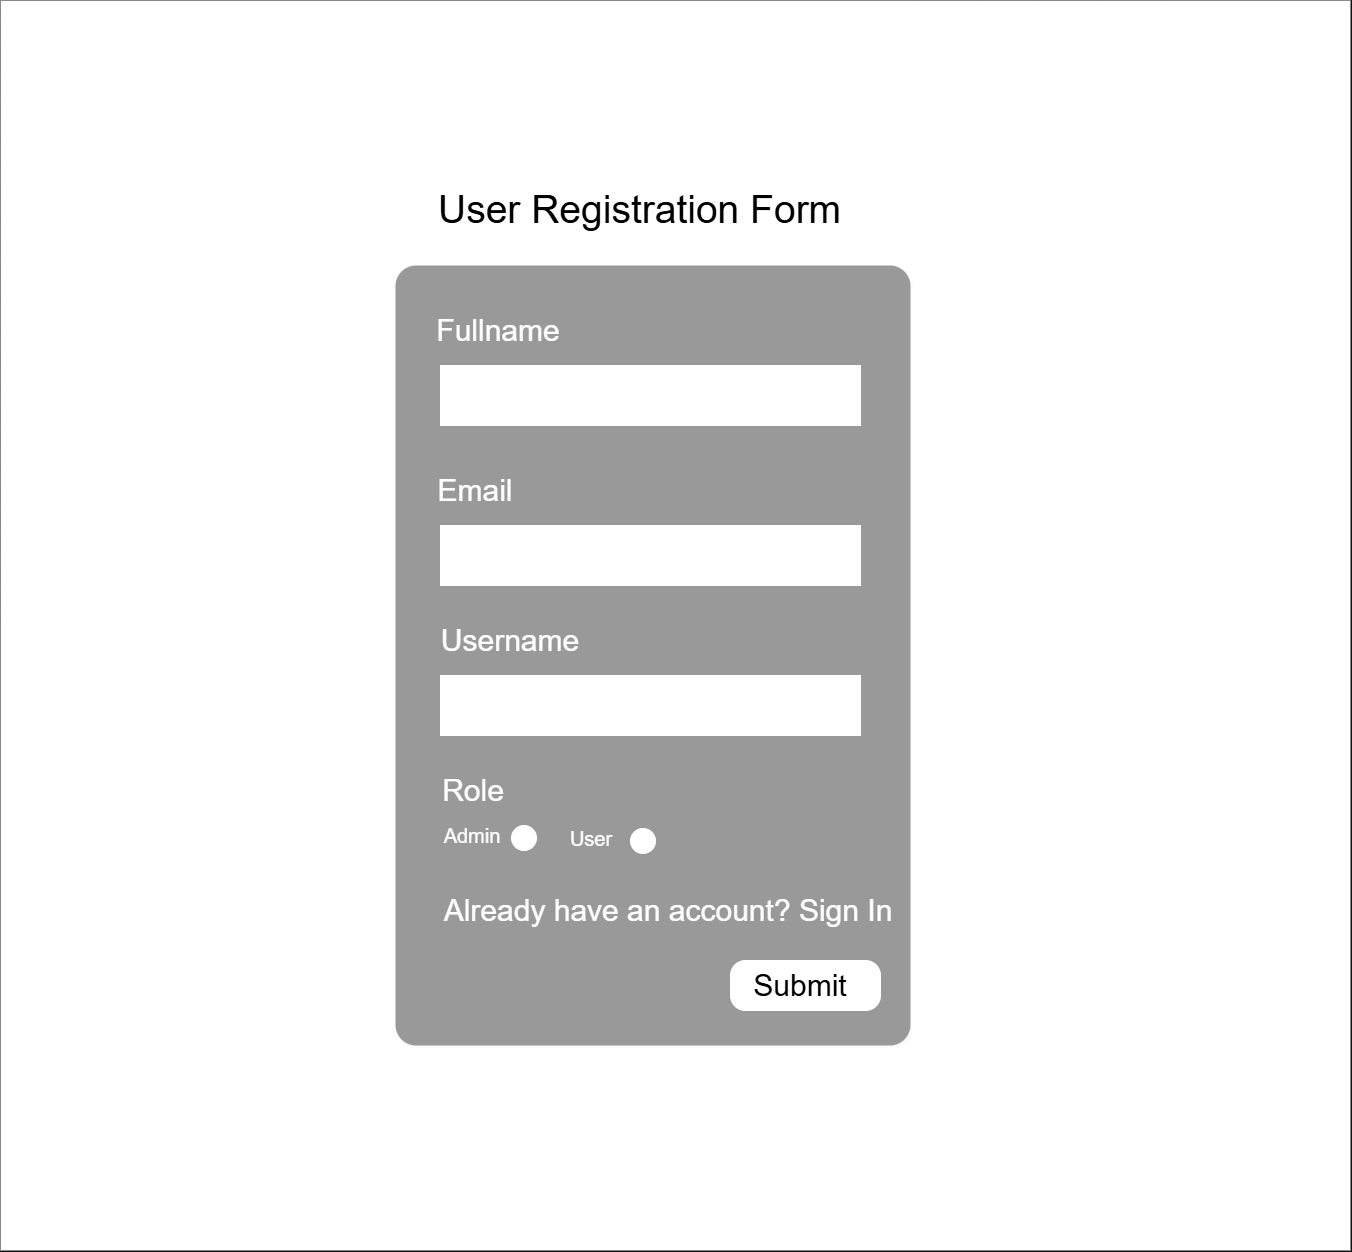

The diagram above was exported from draw.io. Its source (the exported page's mxGraphModel, read from the mxfile embedded in the PNG):
<mxGraphModel dx="1747" dy="2027" grid="1" gridSize="10" guides="1" tooltips="1" connect="1" arrows="1" fold="1" page="1" pageScale="1" pageWidth="850" pageHeight="1100" math="0" shadow="0">
  <root>
    <mxCell id="0" />
    <mxCell id="1" parent="0" />
    <mxCell id="84KzpA7XUbszgpUC6b_T-2" value="" style="rounded=0;whiteSpace=wrap;html=1;fillColor=light-dark(#FFFFFF,#FFFFFF);strokeColor=light-dark(default, #060505);fontColor=light-dark(#FFFFFF,#FFFFFF);" vertex="1" parent="1">
      <mxGeometry x="30" y="-275" width="1350" height="1250" as="geometry" />
    </mxCell>
    <mxCell id="84KzpA7XUbszgpUC6b_T-3" value="" style="rounded=1;whiteSpace=wrap;html=1;arcSize=4;fillColor=light-dark(#FFFFFF,#999999);shadow=1;strokeColor=light-dark(default, #060505);strokeWidth=24;perimeterSpacing=13;" vertex="1" parent="1">
      <mxGeometry x="425" y="-10" width="515" height="780" as="geometry" />
    </mxCell>
    <mxCell id="84KzpA7XUbszgpUC6b_T-4" value="" style="rounded=0;whiteSpace=wrap;html=1;fillColor=light-dark(#FFFFFF,#FFFFFF);" vertex="1" parent="1">
      <mxGeometry x="470" y="90" width="420" height="60" as="geometry" />
    </mxCell>
    <mxCell id="84KzpA7XUbszgpUC6b_T-5" value="" style="rounded=0;whiteSpace=wrap;html=1;fillColor=light-dark(#FFFFFF,#FFFFFF);" vertex="1" parent="1">
      <mxGeometry x="470" y="250" width="420" height="60" as="geometry" />
    </mxCell>
    <mxCell id="84KzpA7XUbszgpUC6b_T-6" value="" style="rounded=0;whiteSpace=wrap;html=1;fillColor=light-dark(#FFFFFF,#FFFFFF);" vertex="1" parent="1">
      <mxGeometry x="470" y="400" width="420" height="60" as="geometry" />
    </mxCell>
    <mxCell id="84KzpA7XUbszgpUC6b_T-7" value="&lt;font&gt;Fullname&lt;/font&gt;" style="text;html=1;whiteSpace=wrap;strokeColor=none;fillColor=none;align=center;verticalAlign=middle;rounded=0;fontColor=light-dark(#FFFFFF,#FFFFFF);fontSize=30;" vertex="1" parent="1">
      <mxGeometry x="498" y="40" width="60" height="30" as="geometry" />
    </mxCell>
    <mxCell id="84KzpA7XUbszgpUC6b_T-12" value="&lt;font&gt;Email&lt;/font&gt;" style="text;html=1;whiteSpace=wrap;strokeColor=none;fillColor=none;align=center;verticalAlign=middle;rounded=0;fontColor=light-dark(#FFFFFF,#FFFFFF);fontSize=30;" vertex="1" parent="1">
      <mxGeometry x="475" y="200" width="60" height="30" as="geometry" />
    </mxCell>
    <mxCell id="84KzpA7XUbszgpUC6b_T-13" value="&lt;font&gt;Username&lt;/font&gt;" style="text;html=1;whiteSpace=wrap;strokeColor=none;fillColor=none;align=center;verticalAlign=middle;rounded=0;fontColor=light-dark(#FFFFFF,#FFFFFF);fontSize=30;" vertex="1" parent="1">
      <mxGeometry x="510" y="350" width="60" height="30" as="geometry" />
    </mxCell>
    <mxCell id="84KzpA7XUbszgpUC6b_T-14" value="&lt;font&gt;Role&lt;/font&gt;" style="text;html=1;whiteSpace=wrap;strokeColor=none;fillColor=none;align=center;verticalAlign=middle;rounded=0;fontColor=light-dark(#FFFFFF,#FFFFFF);fontSize=30;" vertex="1" parent="1">
      <mxGeometry x="473" y="500" width="60" height="30" as="geometry" />
    </mxCell>
    <mxCell id="84KzpA7XUbszgpUC6b_T-16" value="" style="ellipse;whiteSpace=wrap;html=1;aspect=fixed;fillColor=light-dark(#FFFFFF,#FFFFFF);" vertex="1" parent="1">
      <mxGeometry x="541" y="550" width="25" height="25" as="geometry" />
    </mxCell>
    <mxCell id="84KzpA7XUbszgpUC6b_T-17" value="&lt;font&gt;Admin&lt;/font&gt;" style="text;html=1;whiteSpace=wrap;strokeColor=none;fillColor=none;align=center;verticalAlign=middle;rounded=0;fontColor=light-dark(#FFFFFF,#FFFFFF);fontSize=20;" vertex="1" parent="1">
      <mxGeometry x="472" y="545" width="60" height="30" as="geometry" />
    </mxCell>
    <mxCell id="84KzpA7XUbszgpUC6b_T-18" value="" style="ellipse;whiteSpace=wrap;html=1;aspect=fixed;fillColor=light-dark(#FFFFFF,#FFFFFF);" vertex="1" parent="1">
      <mxGeometry x="660" y="553" width="25" height="25" as="geometry" />
    </mxCell>
    <mxCell id="84KzpA7XUbszgpUC6b_T-19" value="&lt;font&gt;User&lt;/font&gt;" style="text;html=1;whiteSpace=wrap;strokeColor=none;fillColor=none;align=center;verticalAlign=middle;rounded=0;fontColor=light-dark(#FFFFFF,#FFFFFF);fontSize=20;" vertex="1" parent="1">
      <mxGeometry x="591" y="548" width="60" height="30" as="geometry" />
    </mxCell>
    <mxCell id="84KzpA7XUbszgpUC6b_T-22" value="" style="rounded=1;whiteSpace=wrap;html=1;fillColor=light-dark(#FFFFFF,#FFFFFF);arcSize=30;" vertex="1" parent="1">
      <mxGeometry x="760" y="685" width="150" height="50" as="geometry" />
    </mxCell>
    <mxCell id="84KzpA7XUbszgpUC6b_T-23" value="&lt;font&gt;Submit&lt;/font&gt;" style="text;html=1;whiteSpace=wrap;strokeColor=none;fillColor=none;align=center;verticalAlign=middle;rounded=0;fontColor=light-dark(#000000,#000000);fontSize=30;" vertex="1" parent="1">
      <mxGeometry x="800" y="695" width="60" height="30" as="geometry" />
    </mxCell>
    <mxCell id="84KzpA7XUbszgpUC6b_T-24" value="&lt;font&gt;Already have an account? &lt;font style=&quot;&quot;&gt;Sign In&lt;/font&gt;&lt;/font&gt;" style="text;html=1;whiteSpace=wrap;strokeColor=none;fillColor=none;align=center;verticalAlign=middle;rounded=0;fontColor=light-dark(#FFFFFF,#FFFFFF);fontSize=30;" vertex="1" parent="1">
      <mxGeometry x="468" y="620" width="460" height="30" as="geometry" />
    </mxCell>
    <mxCell id="84KzpA7XUbszgpUC6b_T-27" value="&lt;font style=&quot;color: light-dark(rgb(0, 0, 0), rgb(0, 0, 0));&quot;&gt;User Registration Form&lt;/font&gt;" style="text;html=1;whiteSpace=wrap;strokeColor=none;fillColor=none;align=left;verticalAlign=middle;rounded=0;fontColor=light-dark(default, #0d0d0d);fontSize=39;" vertex="1" parent="1">
      <mxGeometry x="466" y="-80" width="440" height="30" as="geometry" />
    </mxCell>
  </root>
</mxGraphModel>